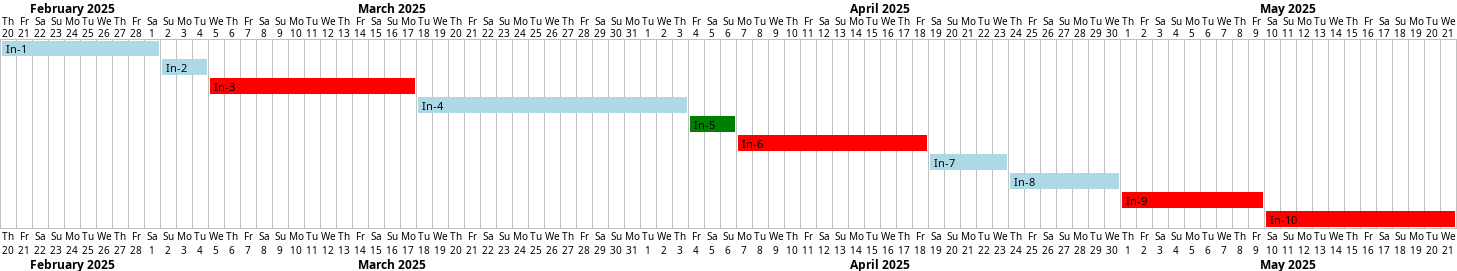

The diagram above was rendered by PlantUML. Its source (embedded in the PNG):
@startgantt follow_up_gantt_diagram
Project starts 2025-02-20

[In-1] starts 2025-02-15
[In-2] starts 2025-03-02
[In-3] starts 2025-03-05
[In-4] starts 2025-03-18
[In-5] starts 2025-04-04
[In-6] starts 2025-04-07
[In-7] starts 2025-04-19
[In-8] starts 2025-04-24
[In-9] starts 2025-05-01
[In-10] starts 2025-05-10

[In-1] ends 2025-03-01
[In-2] ends 2025-03-04
[In-3] ends 2025-03-17
[In-4] ends 2025-04-03
[In-5] ends 2025-04-06
[In-6] ends 2025-04-18
[In-7] ends 2025-04-23
[In-8] ends 2025-04-30
[In-9] ends 2025-05-09
[In-10] ends 2025-05-21

[In-1] is colored in LightBlue
[In-2] is colored in LightBlue
[In-3] is colored in Red
[In-4] is colored in LightBlue
[In-5] is colored in Green
[In-6] is colored in Red
[In-7] is colored in LightBlue
[In-8] is colored in LightBlue
[In-9] is colored in Red
[In-10] is colored in Red


@endgantt